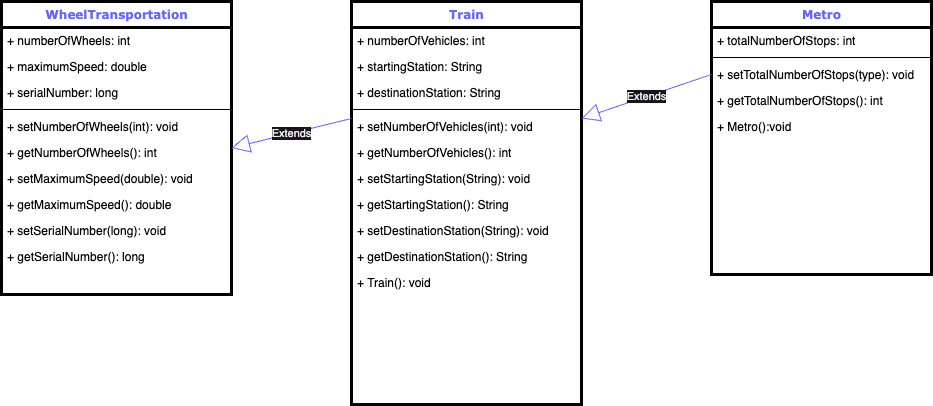

The diagram above was exported from draw.io. Its source (the exported page's mxGraphModel, read from the mxfile embedded in the PNG):
<mxGraphModel dx="969" dy="869" grid="1" gridSize="10" guides="1" tooltips="1" connect="1" arrows="1" fold="1" page="1" pageScale="1" pageWidth="1100" pageHeight="850" background="none" math="0" shadow="0">
  <root>
    <mxCell id="0" />
    <mxCell id="1" parent="0" />
    <mxCell id="78961159f06e98e8-17" value="&lt;font color=&quot;#6666ff&quot;&gt;WheelTransportation&lt;/font&gt;" style="swimlane;html=1;fontStyle=1;align=center;verticalAlign=top;childLayout=stackLayout;horizontal=1;startSize=26;horizontalStack=0;resizeParent=1;resizeLast=0;collapsible=1;marginBottom=0;swimlaneFillColor=#ffffff;rounded=0;shadow=0;comic=0;labelBackgroundColor=none;strokeWidth=3;fillColor=none;fontFamily=Verdana;fontSize=12;strokeColor=#000000;" parent="1" vertex="1">
      <mxGeometry x="40" y="337" width="230" height="293" as="geometry" />
    </mxCell>
    <mxCell id="78961159f06e98e8-21" value="+ numberOfWheels: int" style="text;html=1;strokeColor=none;fillColor=none;align=left;verticalAlign=top;spacingLeft=4;spacingRight=4;whiteSpace=wrap;overflow=hidden;rotatable=0;points=[[0,0.5],[1,0.5]];portConstraint=eastwest;fontColor=#000000;" parent="78961159f06e98e8-17" vertex="1">
      <mxGeometry y="26" width="230" height="26" as="geometry" />
    </mxCell>
    <mxCell id="78961159f06e98e8-23" value="+ maximumSpeed: double" style="text;html=1;strokeColor=none;fillColor=none;align=left;verticalAlign=top;spacingLeft=4;spacingRight=4;whiteSpace=wrap;overflow=hidden;rotatable=0;points=[[0,0.5],[1,0.5]];portConstraint=eastwest;fontColor=#000000;" parent="78961159f06e98e8-17" vertex="1">
      <mxGeometry y="52" width="230" height="26" as="geometry" />
    </mxCell>
    <mxCell id="78961159f06e98e8-25" value="+ serialNumber: long" style="text;html=1;strokeColor=none;fillColor=none;align=left;verticalAlign=top;spacingLeft=4;spacingRight=4;whiteSpace=wrap;overflow=hidden;rotatable=0;points=[[0,0.5],[1,0.5]];portConstraint=eastwest;fontColor=#000000;" parent="78961159f06e98e8-17" vertex="1">
      <mxGeometry y="78" width="230" height="26" as="geometry" />
    </mxCell>
    <mxCell id="78961159f06e98e8-19" value="" style="line;html=1;strokeWidth=1;fillColor=none;align=left;verticalAlign=middle;spacingTop=-1;spacingLeft=3;spacingRight=3;rotatable=0;labelPosition=right;points=[];portConstraint=eastwest;fontColor=#000000;strokeColor=#000000;" parent="78961159f06e98e8-17" vertex="1">
      <mxGeometry y="104" width="230" height="8" as="geometry" />
    </mxCell>
    <mxCell id="78961159f06e98e8-20" value="+ setNumberOfWheels(int): void" style="text;html=1;strokeColor=none;fillColor=none;align=left;verticalAlign=top;spacingLeft=4;spacingRight=4;whiteSpace=wrap;overflow=hidden;rotatable=0;points=[[0,0.5],[1,0.5]];portConstraint=eastwest;fontColor=#000000;" parent="78961159f06e98e8-17" vertex="1">
      <mxGeometry y="112" width="230" height="26" as="geometry" />
    </mxCell>
    <mxCell id="78961159f06e98e8-27" value="+ getNumberOfWheels(): int" style="text;html=1;strokeColor=none;fillColor=none;align=left;verticalAlign=top;spacingLeft=4;spacingRight=4;whiteSpace=wrap;overflow=hidden;rotatable=0;points=[[0,0.5],[1,0.5]];portConstraint=eastwest;fontColor=#000000;" parent="78961159f06e98e8-17" vertex="1">
      <mxGeometry y="138" width="230" height="26" as="geometry" />
    </mxCell>
    <mxCell id="3oP2tPULslSuZlB5OEl2-6" value="+ setMaximumSpeed(double): void" style="text;html=1;strokeColor=none;fillColor=none;align=left;verticalAlign=top;spacingLeft=4;spacingRight=4;whiteSpace=wrap;overflow=hidden;rotatable=0;points=[[0,0.5],[1,0.5]];portConstraint=eastwest;fontColor=#000000;" vertex="1" parent="78961159f06e98e8-17">
      <mxGeometry y="164" width="230" height="26" as="geometry" />
    </mxCell>
    <mxCell id="3oP2tPULslSuZlB5OEl2-7" value="+ getMaximumSpeed(): double" style="text;html=1;strokeColor=none;fillColor=none;align=left;verticalAlign=top;spacingLeft=4;spacingRight=4;whiteSpace=wrap;overflow=hidden;rotatable=0;points=[[0,0.5],[1,0.5]];portConstraint=eastwest;fontColor=#000000;" vertex="1" parent="78961159f06e98e8-17">
      <mxGeometry y="190" width="230" height="26" as="geometry" />
    </mxCell>
    <mxCell id="3oP2tPULslSuZlB5OEl2-8" value="+ setSerialNumber(long): void" style="text;html=1;strokeColor=none;fillColor=none;align=left;verticalAlign=top;spacingLeft=4;spacingRight=4;whiteSpace=wrap;overflow=hidden;rotatable=0;points=[[0,0.5],[1,0.5]];portConstraint=eastwest;fontColor=#000000;" vertex="1" parent="78961159f06e98e8-17">
      <mxGeometry y="216" width="230" height="26" as="geometry" />
    </mxCell>
    <mxCell id="3oP2tPULslSuZlB5OEl2-9" value="+ getSerialNumber(): long" style="text;html=1;strokeColor=none;fillColor=none;align=left;verticalAlign=top;spacingLeft=4;spacingRight=4;whiteSpace=wrap;overflow=hidden;rotatable=0;points=[[0,0.5],[1,0.5]];portConstraint=eastwest;fontColor=#000000;" vertex="1" parent="78961159f06e98e8-17">
      <mxGeometry y="242" width="230" height="26" as="geometry" />
    </mxCell>
    <mxCell id="78961159f06e98e8-30" value="&lt;font color=&quot;#6666ff&quot;&gt;Train&lt;/font&gt;" style="swimlane;html=1;fontStyle=1;align=center;verticalAlign=top;childLayout=stackLayout;horizontal=1;startSize=26;horizontalStack=0;resizeParent=1;resizeLast=0;collapsible=1;marginBottom=0;swimlaneFillColor=#ffffff;rounded=0;shadow=0;comic=0;labelBackgroundColor=none;strokeWidth=3;fillColor=none;fontFamily=Verdana;fontSize=12;strokeColor=#000000;" parent="1" vertex="1">
      <mxGeometry x="390" y="337" width="230" height="403" as="geometry" />
    </mxCell>
    <mxCell id="78961159f06e98e8-31" value="+ numberOfVehicles: int" style="text;html=1;strokeColor=none;fillColor=none;align=left;verticalAlign=top;spacingLeft=4;spacingRight=4;whiteSpace=wrap;overflow=hidden;rotatable=0;points=[[0,0.5],[1,0.5]];portConstraint=eastwest;fontColor=#000000;" parent="78961159f06e98e8-30" vertex="1">
      <mxGeometry y="26" width="230" height="26" as="geometry" />
    </mxCell>
    <mxCell id="78961159f06e98e8-32" value="+ startingStation: String" style="text;html=1;strokeColor=none;fillColor=none;align=left;verticalAlign=top;spacingLeft=4;spacingRight=4;whiteSpace=wrap;overflow=hidden;rotatable=0;points=[[0,0.5],[1,0.5]];portConstraint=eastwest;fontColor=#000000;" parent="78961159f06e98e8-30" vertex="1">
      <mxGeometry y="52" width="230" height="26" as="geometry" />
    </mxCell>
    <mxCell id="78961159f06e98e8-33" value="+ destinationStation: String" style="text;html=1;strokeColor=none;fillColor=none;align=left;verticalAlign=top;spacingLeft=4;spacingRight=4;whiteSpace=wrap;overflow=hidden;rotatable=0;points=[[0,0.5],[1,0.5]];portConstraint=eastwest;fontColor=#000000;" parent="78961159f06e98e8-30" vertex="1">
      <mxGeometry y="78" width="230" height="26" as="geometry" />
    </mxCell>
    <mxCell id="78961159f06e98e8-38" value="" style="line;html=1;strokeWidth=1;fillColor=none;align=left;verticalAlign=middle;spacingTop=-1;spacingLeft=3;spacingRight=3;rotatable=0;labelPosition=right;points=[];portConstraint=eastwest;fontColor=#000000;strokeColor=#000000;" parent="78961159f06e98e8-30" vertex="1">
      <mxGeometry y="104" width="230" height="8" as="geometry" />
    </mxCell>
    <mxCell id="78961159f06e98e8-39" value="+ setNumberOfVehicles(int): void" style="text;html=1;strokeColor=none;fillColor=none;align=left;verticalAlign=top;spacingLeft=4;spacingRight=4;whiteSpace=wrap;overflow=hidden;rotatable=0;points=[[0,0.5],[1,0.5]];portConstraint=eastwest;fontColor=#000000;" parent="78961159f06e98e8-30" vertex="1">
      <mxGeometry y="112" width="230" height="26" as="geometry" />
    </mxCell>
    <mxCell id="78961159f06e98e8-40" value="+ getNumberOfVehicles(): int" style="text;html=1;strokeColor=none;fillColor=none;align=left;verticalAlign=top;spacingLeft=4;spacingRight=4;whiteSpace=wrap;overflow=hidden;rotatable=0;points=[[0,0.5],[1,0.5]];portConstraint=eastwest;fontColor=#000000;" parent="78961159f06e98e8-30" vertex="1">
      <mxGeometry y="138" width="230" height="26" as="geometry" />
    </mxCell>
    <mxCell id="3oP2tPULslSuZlB5OEl2-10" value="+ setStartingStation(String): void" style="text;html=1;strokeColor=none;fillColor=none;align=left;verticalAlign=top;spacingLeft=4;spacingRight=4;whiteSpace=wrap;overflow=hidden;rotatable=0;points=[[0,0.5],[1,0.5]];portConstraint=eastwest;fontColor=#000000;" vertex="1" parent="78961159f06e98e8-30">
      <mxGeometry y="164" width="230" height="26" as="geometry" />
    </mxCell>
    <mxCell id="3oP2tPULslSuZlB5OEl2-11" value="+ getStartingStation(): String" style="text;html=1;strokeColor=none;fillColor=none;align=left;verticalAlign=top;spacingLeft=4;spacingRight=4;whiteSpace=wrap;overflow=hidden;rotatable=0;points=[[0,0.5],[1,0.5]];portConstraint=eastwest;fontColor=#000000;" vertex="1" parent="78961159f06e98e8-30">
      <mxGeometry y="190" width="230" height="26" as="geometry" />
    </mxCell>
    <mxCell id="3oP2tPULslSuZlB5OEl2-12" value="+ setDestinationStation(String): void" style="text;html=1;strokeColor=none;fillColor=none;align=left;verticalAlign=top;spacingLeft=4;spacingRight=4;whiteSpace=wrap;overflow=hidden;rotatable=0;points=[[0,0.5],[1,0.5]];portConstraint=eastwest;fontColor=#000000;" vertex="1" parent="78961159f06e98e8-30">
      <mxGeometry y="216" width="230" height="26" as="geometry" />
    </mxCell>
    <mxCell id="3oP2tPULslSuZlB5OEl2-13" value="+ getDestinationStation(): String" style="text;html=1;strokeColor=none;fillColor=none;align=left;verticalAlign=top;spacingLeft=4;spacingRight=4;whiteSpace=wrap;overflow=hidden;rotatable=0;points=[[0,0.5],[1,0.5]];portConstraint=eastwest;fontColor=#000000;" vertex="1" parent="78961159f06e98e8-30">
      <mxGeometry y="242" width="230" height="26" as="geometry" />
    </mxCell>
    <mxCell id="3oP2tPULslSuZlB5OEl2-14" value="+ Train(): void" style="text;html=1;strokeColor=none;fillColor=none;align=left;verticalAlign=top;spacingLeft=4;spacingRight=4;whiteSpace=wrap;overflow=hidden;rotatable=0;points=[[0,0.5],[1,0.5]];portConstraint=eastwest;fontColor=#000000;" vertex="1" parent="78961159f06e98e8-30">
      <mxGeometry y="268" width="230" height="26" as="geometry" />
    </mxCell>
    <mxCell id="78961159f06e98e8-43" value="&lt;font color=&quot;#6666ff&quot;&gt;Metro&lt;/font&gt;" style="swimlane;html=1;fontStyle=1;align=center;verticalAlign=top;childLayout=stackLayout;horizontal=1;startSize=26;horizontalStack=0;resizeParent=1;resizeLast=0;collapsible=1;marginBottom=0;swimlaneFillColor=#ffffff;rounded=0;shadow=0;comic=0;labelBackgroundColor=none;strokeWidth=3;fillColor=none;fontFamily=Verdana;fontSize=12;strokeColor=#000000;" parent="1" vertex="1">
      <mxGeometry x="750" y="337" width="220" height="273" as="geometry" />
    </mxCell>
    <mxCell id="78961159f06e98e8-44" value="+ totalNumberOfStops: int" style="text;html=1;strokeColor=none;fillColor=none;align=left;verticalAlign=top;spacingLeft=4;spacingRight=4;whiteSpace=wrap;overflow=hidden;rotatable=0;points=[[0,0.5],[1,0.5]];portConstraint=eastwest;fontColor=#000000;" parent="78961159f06e98e8-43" vertex="1">
      <mxGeometry y="26" width="220" height="26" as="geometry" />
    </mxCell>
    <mxCell id="78961159f06e98e8-51" value="" style="line;html=1;strokeWidth=1;fillColor=none;align=left;verticalAlign=middle;spacingTop=-1;spacingLeft=3;spacingRight=3;rotatable=0;labelPosition=right;points=[];portConstraint=eastwest;fontColor=#000000;strokeColor=#000000;" parent="78961159f06e98e8-43" vertex="1">
      <mxGeometry y="52" width="220" height="8" as="geometry" />
    </mxCell>
    <mxCell id="78961159f06e98e8-52" value="+ setTotalNumberOfStops(type): void" style="text;html=1;strokeColor=none;fillColor=none;align=left;verticalAlign=top;spacingLeft=4;spacingRight=4;whiteSpace=wrap;overflow=hidden;rotatable=0;points=[[0,0.5],[1,0.5]];portConstraint=eastwest;fontColor=#000000;" parent="78961159f06e98e8-43" vertex="1">
      <mxGeometry y="60" width="220" height="26" as="geometry" />
    </mxCell>
    <mxCell id="78961159f06e98e8-53" value="+ getTotalNumberOfStops(): int" style="text;html=1;strokeColor=none;fillColor=none;align=left;verticalAlign=top;spacingLeft=4;spacingRight=4;whiteSpace=wrap;overflow=hidden;rotatable=0;points=[[0,0.5],[1,0.5]];portConstraint=eastwest;fontColor=#000000;" parent="78961159f06e98e8-43" vertex="1">
      <mxGeometry y="86" width="220" height="26" as="geometry" />
    </mxCell>
    <mxCell id="3oP2tPULslSuZlB5OEl2-16" value="+ Metro():void" style="text;html=1;strokeColor=none;fillColor=none;align=left;verticalAlign=top;spacingLeft=4;spacingRight=4;whiteSpace=wrap;overflow=hidden;rotatable=0;points=[[0,0.5],[1,0.5]];portConstraint=eastwest;fontColor=#000000;" vertex="1" parent="78961159f06e98e8-43">
      <mxGeometry y="112" width="220" height="26" as="geometry" />
    </mxCell>
    <mxCell id="3oP2tPULslSuZlB5OEl2-2" value="Extends" style="endArrow=block;endSize=16;endFill=0;html=1;rounded=0;entryX=1;entryY=0.5;entryDx=0;entryDy=0;exitX=0;exitY=0.5;exitDx=0;exitDy=0;strokeColor=#6666FF;" edge="1" parent="1" target="78961159f06e98e8-17">
      <mxGeometry width="160" relative="1" as="geometry">
        <mxPoint x="390" y="454" as="sourcePoint" />
        <mxPoint x="210" y="542" as="targetPoint" />
        <Array as="points" />
      </mxGeometry>
    </mxCell>
    <mxCell id="3oP2tPULslSuZlB5OEl2-3" value="Extends" style="endArrow=block;endSize=16;endFill=0;html=1;rounded=0;entryX=1;entryY=0.5;entryDx=0;entryDy=0;exitX=0;exitY=0.5;exitDx=0;exitDy=0;strokeColor=#6666FF;" edge="1" parent="1" source="78961159f06e98e8-52">
      <mxGeometry width="160" relative="1" as="geometry">
        <mxPoint x="790" y="402" as="sourcePoint" />
        <mxPoint x="620" y="454" as="targetPoint" />
      </mxGeometry>
    </mxCell>
  </root>
</mxGraphModel>